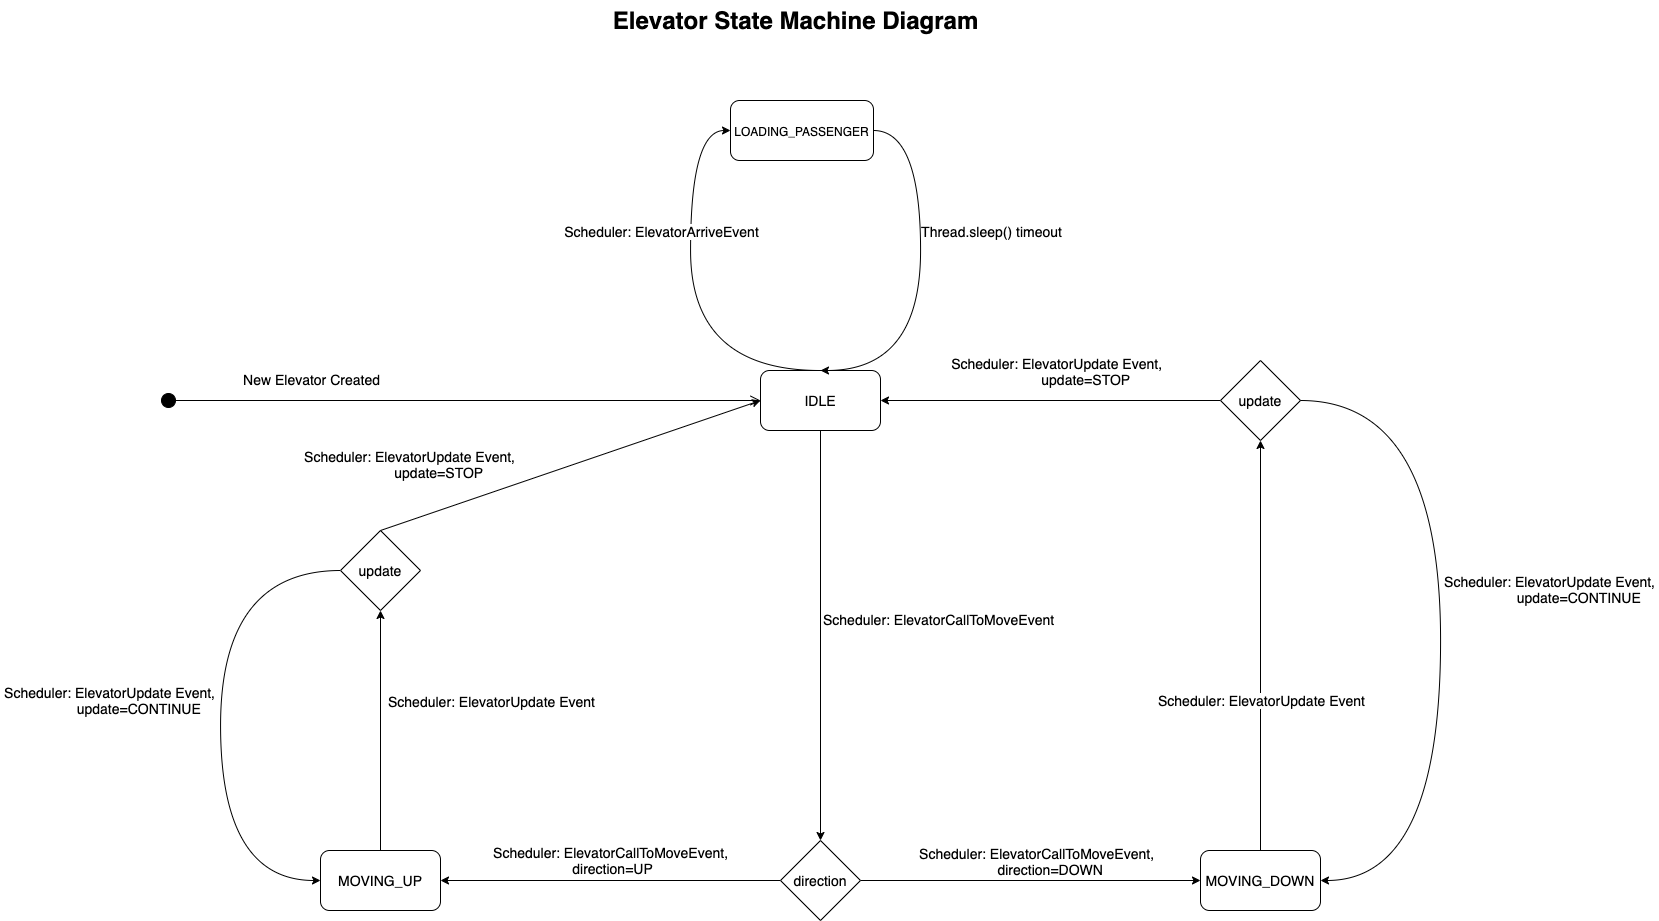

The diagram above was exported from draw.io. Its source (the exported page's mxGraphModel, read from the mxfile embedded in the PNG):
<mxGraphModel dx="1825" dy="1207" grid="1" gridSize="10" guides="1" tooltips="1" connect="1" arrows="1" fold="1" page="1" pageScale="1.5" pageWidth="1169" pageHeight="826" background="none" math="0" shadow="0">
  <root>
    <mxCell id="0" style=";html=1;" />
    <mxCell id="1" style=";html=1;" parent="0" />
    <mxCell id="10b056a9c633e61c-30" value="Elevator State Machine Diagram" style="text;strokeColor=none;fillColor=none;html=1;fontSize=24;fontStyle=1;verticalAlign=middle;align=center;" parent="1" vertex="1">
      <mxGeometry x="80" y="40" width="1590" height="40" as="geometry" />
    </mxCell>
    <mxCell id="6EJC1zSlgxg4HjgMPHDt-7" value="Scheduler: ElevatorCallToMoveEvent&amp;nbsp;" style="edgeStyle=orthogonalEdgeStyle;rounded=0;orthogonalLoop=1;jettySize=auto;html=1;exitX=0.5;exitY=1;exitDx=0;exitDy=0;fontSize=14;" edge="1" parent="1" source="6EJC1zSlgxg4HjgMPHDt-3" target="6EJC1zSlgxg4HjgMPHDt-8">
      <mxGeometry x="-0.0732" y="120" relative="1" as="geometry">
        <mxPoint x="887" y="610" as="targetPoint" />
        <mxPoint as="offset" />
      </mxGeometry>
    </mxCell>
    <mxCell id="6EJC1zSlgxg4HjgMPHDt-37" style="edgeStyle=orthogonalEdgeStyle;curved=1;rounded=0;orthogonalLoop=1;jettySize=auto;html=1;exitX=0.5;exitY=0;exitDx=0;exitDy=0;entryX=0;entryY=0.5;entryDx=0;entryDy=0;fontSize=14;" edge="1" parent="1" source="6EJC1zSlgxg4HjgMPHDt-3" target="6EJC1zSlgxg4HjgMPHDt-19">
      <mxGeometry relative="1" as="geometry">
        <Array as="points">
          <mxPoint x="770" y="410" />
          <mxPoint x="770" y="170" />
        </Array>
      </mxGeometry>
    </mxCell>
    <mxCell id="6EJC1zSlgxg4HjgMPHDt-38" value="Scheduler: ElevatorArriveEvent" style="edgeLabel;html=1;align=center;verticalAlign=middle;resizable=0;points=[];fontSize=14;" vertex="1" connectable="0" parent="6EJC1zSlgxg4HjgMPHDt-37">
      <mxGeometry x="0.3415" relative="1" as="geometry">
        <mxPoint x="-30" y="5" as="offset" />
      </mxGeometry>
    </mxCell>
    <mxCell id="6EJC1zSlgxg4HjgMPHDt-3" value="IDLE" style="rounded=1;whiteSpace=wrap;html=1;fontSize=14;" vertex="1" parent="1">
      <mxGeometry x="840" y="410" width="120" height="60" as="geometry" />
    </mxCell>
    <mxCell id="6EJC1zSlgxg4HjgMPHDt-17" style="rounded=0;orthogonalLoop=1;jettySize=auto;html=1;exitX=0.5;exitY=0;exitDx=0;exitDy=0;entryX=0.5;entryY=1;entryDx=0;entryDy=0;fontSize=14;" edge="1" parent="1" source="6EJC1zSlgxg4HjgMPHDt-4" target="6EJC1zSlgxg4HjgMPHDt-27">
      <mxGeometry relative="1" as="geometry" />
    </mxCell>
    <mxCell id="6EJC1zSlgxg4HjgMPHDt-31" value="&lt;span style=&quot;color: rgba(0 , 0 , 0 , 0) ; font-family: monospace ; font-size: 0px ; background-color: rgb(248 , 249 , 250)&quot;&gt;%3CmxGraphModel%3E%3Croot%3E%3CmxCell%20id%3D%220%22%2F%3E%3CmxCell%20id%3D%221%22%20parent%3D%220%22%2F%3E%3CmxCell%20id%3D%222%22%20value%3D%22Scheduler%3A%20ElevatorUpdate%20Event%22%20style%3D%22edgeLabel%3Bhtml%3D1%3Balign%3Dcenter%3BverticalAlign%3Dmiddle%3Bresizable%3D0%3Bpoints%3D%5B%5D%3BfontSize%3D14%3B%22%20vertex%3D%221%22%20connectable%3D%220%22%20parent%3D%221%22%3E%3CmxGeometry%20x%3D%221399%22%20y%3D%22685%22%20as%3D%22geometry%22%2F%3E%3C%2FmxCell%3E%3C%2Froot%3E%3C%2FmxGraphModel%3E&lt;/span&gt;&lt;span style=&quot;color: rgba(0 , 0 , 0 , 0) ; font-family: monospace ; font-size: 0px ; background-color: rgb(248 , 249 , 250)&quot;&gt;%3CmxGraphModel%3E%3Croot%3E%3CmxCell%20id%3D%220%22%2F%3E%3CmxCell%20id%3D%221%22%20parent%3D%220%22%2F%3E%3CmxCell%20id%3D%222%22%20value%3D%22Scheduler%3A%20ElevatorUpdate%20Event%22%20style%3D%22edgeLabel%3Bhtml%3D1%3Balign%3Dcenter%3BverticalAlign%3Dmiddle%3Bresizable%3D0%3Bpoints%3D%5B%5D%3BfontSize%3D14%3B%22%20vertex%3D%221%22%20connectable%3D%220%22%20parent%3D%221%22%3E%3CmxGeometry%20x%3D%221399%22%20y%3D%22685%22%20as%3D%22geometry%22%2F%3E%3C%2FmxCell%3E%3C%2Froot%3E%3C%2FmxGraphModel%3E&lt;/span&gt;" style="edgeLabel;html=1;align=center;verticalAlign=middle;resizable=0;points=[];fontSize=14;" vertex="1" connectable="0" parent="6EJC1zSlgxg4HjgMPHDt-17">
      <mxGeometry x="0.3538" relative="1" as="geometry">
        <mxPoint as="offset" />
      </mxGeometry>
    </mxCell>
    <mxCell id="6EJC1zSlgxg4HjgMPHDt-32" value="Scheduler: ElevatorUpdate Event" style="edgeLabel;html=1;align=center;verticalAlign=middle;resizable=0;points=[];fontSize=14;" vertex="1" connectable="0" parent="6EJC1zSlgxg4HjgMPHDt-17">
      <mxGeometry relative="1" as="geometry">
        <mxPoint x="110" y="-30" as="offset" />
      </mxGeometry>
    </mxCell>
    <mxCell id="6EJC1zSlgxg4HjgMPHDt-4" value="MOVING_UP" style="rounded=1;whiteSpace=wrap;html=1;fontSize=14;" vertex="1" parent="1">
      <mxGeometry x="400" y="890" width="120" height="60" as="geometry" />
    </mxCell>
    <mxCell id="6EJC1zSlgxg4HjgMPHDt-15" style="edgeStyle=orthogonalEdgeStyle;curved=1;rounded=0;orthogonalLoop=1;jettySize=auto;html=1;exitX=0;exitY=0.5;exitDx=0;exitDy=0;entryX=1;entryY=0.5;entryDx=0;entryDy=0;fontSize=14;" edge="1" parent="1" source="6EJC1zSlgxg4HjgMPHDt-22" target="6EJC1zSlgxg4HjgMPHDt-3">
      <mxGeometry relative="1" as="geometry" />
    </mxCell>
    <mxCell id="6EJC1zSlgxg4HjgMPHDt-16" value="&lt;span style=&quot;color: rgb(0 , 0 , 0) ; font-family: &amp;#34;helvetica&amp;#34; ; font-size: 14px ; font-style: normal ; font-weight: 400 ; letter-spacing: normal ; text-align: center ; text-indent: 0px ; text-transform: none ; word-spacing: 0px ; background-color: rgb(255 , 255 , 255) ; display: inline ; float: none&quot;&gt;Scheduler: ElevatorUpdate Event,&lt;span&gt;&amp;nbsp;&lt;/span&gt;&lt;/span&gt;&lt;br style=&quot;color: rgb(0 , 0 , 0) ; font-family: &amp;#34;helvetica&amp;#34; ; font-size: 14px ; font-style: normal ; font-weight: 400 ; letter-spacing: normal ; text-align: center ; text-indent: 0px ; text-transform: none ; word-spacing: 0px&quot;&gt;&lt;span style=&quot;color: rgb(0 , 0 , 0) ; font-family: &amp;#34;helvetica&amp;#34; ; font-size: 14px ; font-style: normal ; font-weight: 400 ; letter-spacing: normal ; text-align: center ; text-indent: 0px ; text-transform: none ; word-spacing: 0px ; background-color: rgb(255 , 255 , 255) ; display: inline ; float: none&quot;&gt;&amp;nbsp; &amp;nbsp; &amp;nbsp; &amp;nbsp; &amp;nbsp; &amp;nbsp; &amp;nbsp; update=STOP&lt;/span&gt;" style="edgeLabel;html=1;align=center;verticalAlign=middle;resizable=0;points=[];fontSize=14;" vertex="1" connectable="0" parent="6EJC1zSlgxg4HjgMPHDt-15">
      <mxGeometry x="0.2333" y="16" relative="1" as="geometry">
        <mxPoint x="47" y="-46" as="offset" />
      </mxGeometry>
    </mxCell>
    <mxCell id="6EJC1zSlgxg4HjgMPHDt-23" style="rounded=0;orthogonalLoop=1;jettySize=auto;html=1;exitX=0.5;exitY=0;exitDx=0;exitDy=0;entryX=0.5;entryY=1;entryDx=0;entryDy=0;fontSize=14;" edge="1" parent="1" source="6EJC1zSlgxg4HjgMPHDt-5" target="6EJC1zSlgxg4HjgMPHDt-22">
      <mxGeometry relative="1" as="geometry" />
    </mxCell>
    <mxCell id="6EJC1zSlgxg4HjgMPHDt-25" value="Scheduler: ElevatorUpdate Event" style="edgeLabel;html=1;align=center;verticalAlign=middle;resizable=0;points=[];fontSize=14;" vertex="1" connectable="0" parent="6EJC1zSlgxg4HjgMPHDt-23">
      <mxGeometry y="1" relative="1" as="geometry">
        <mxPoint x="1" y="55" as="offset" />
      </mxGeometry>
    </mxCell>
    <mxCell id="6EJC1zSlgxg4HjgMPHDt-5" value="MOVING_DOWN" style="rounded=1;whiteSpace=wrap;html=1;fontSize=14;" vertex="1" parent="1">
      <mxGeometry x="1280" y="890" width="120" height="60" as="geometry" />
    </mxCell>
    <mxCell id="6EJC1zSlgxg4HjgMPHDt-6" value="New Elevator Created" style="html=1;verticalAlign=bottom;startArrow=circle;startFill=1;endArrow=open;startSize=6;endSize=8;fontSize=14;entryX=0;entryY=0.5;entryDx=0;entryDy=0;" edge="1" parent="1" target="6EJC1zSlgxg4HjgMPHDt-3">
      <mxGeometry x="-0.5" y="10" width="80" relative="1" as="geometry">
        <mxPoint x="240" y="440" as="sourcePoint" />
        <mxPoint x="730" y="440" as="targetPoint" />
        <mxPoint as="offset" />
      </mxGeometry>
    </mxCell>
    <mxCell id="6EJC1zSlgxg4HjgMPHDt-9" value="&lt;span style=&quot;color: rgb(0 , 0 , 0) ; font-family: &amp;#34;helvetica&amp;#34; ; font-size: 14px ; font-style: normal ; font-weight: 400 ; letter-spacing: normal ; text-align: center ; text-indent: 0px ; text-transform: none ; word-spacing: 0px ; background-color: rgb(255 , 255 , 255) ; display: inline ; float: none&quot;&gt;Scheduler: ElevatorCallToMoveEvent, &lt;br&gt;direction=UP&lt;/span&gt;" style="edgeStyle=orthogonalEdgeStyle;rounded=0;orthogonalLoop=1;jettySize=auto;html=1;exitX=0;exitY=0.5;exitDx=0;exitDy=0;entryX=1;entryY=0.5;entryDx=0;entryDy=0;fontSize=14;" edge="1" parent="1" source="6EJC1zSlgxg4HjgMPHDt-8" target="6EJC1zSlgxg4HjgMPHDt-4">
      <mxGeometry x="-0.0084" y="-20" relative="1" as="geometry">
        <mxPoint as="offset" />
      </mxGeometry>
    </mxCell>
    <mxCell id="6EJC1zSlgxg4HjgMPHDt-11" style="edgeStyle=orthogonalEdgeStyle;rounded=0;orthogonalLoop=1;jettySize=auto;html=1;exitX=1;exitY=0.5;exitDx=0;exitDy=0;entryX=0;entryY=0.5;entryDx=0;entryDy=0;fontSize=14;" edge="1" parent="1" source="6EJC1zSlgxg4HjgMPHDt-8" target="6EJC1zSlgxg4HjgMPHDt-5">
      <mxGeometry relative="1" as="geometry" />
    </mxCell>
    <mxCell id="6EJC1zSlgxg4HjgMPHDt-12" value="Scheduler: ElevatorCallToMoveEvent, &lt;br&gt;&amp;nbsp; &amp;nbsp; &amp;nbsp; direction=DOWN" style="edgeLabel;html=1;align=center;verticalAlign=middle;resizable=0;points=[];fontSize=14;" vertex="1" connectable="0" parent="6EJC1zSlgxg4HjgMPHDt-11">
      <mxGeometry x="-0.2521" y="2" relative="1" as="geometry">
        <mxPoint x="51" y="-18" as="offset" />
      </mxGeometry>
    </mxCell>
    <mxCell id="6EJC1zSlgxg4HjgMPHDt-8" value="direction" style="rhombus;whiteSpace=wrap;html=1;fontSize=14;" vertex="1" parent="1">
      <mxGeometry x="860" y="880" width="80" height="80" as="geometry" />
    </mxCell>
    <mxCell id="6EJC1zSlgxg4HjgMPHDt-36" style="edgeStyle=orthogonalEdgeStyle;rounded=0;orthogonalLoop=1;jettySize=auto;html=1;exitX=1;exitY=0.5;exitDx=0;exitDy=0;entryX=0.5;entryY=0;entryDx=0;entryDy=0;fontSize=14;curved=1;" edge="1" parent="1" source="6EJC1zSlgxg4HjgMPHDt-19" target="6EJC1zSlgxg4HjgMPHDt-3">
      <mxGeometry relative="1" as="geometry">
        <Array as="points">
          <mxPoint x="1000" y="170" />
          <mxPoint x="1000" y="410" />
        </Array>
      </mxGeometry>
    </mxCell>
    <mxCell id="6EJC1zSlgxg4HjgMPHDt-39" value="Thread.sleep() timeout" style="edgeLabel;html=1;align=center;verticalAlign=middle;resizable=0;points=[];fontSize=14;" vertex="1" connectable="0" parent="6EJC1zSlgxg4HjgMPHDt-36">
      <mxGeometry x="-0.3282" y="1" relative="1" as="geometry">
        <mxPoint x="69" y="17" as="offset" />
      </mxGeometry>
    </mxCell>
    <mxCell id="6EJC1zSlgxg4HjgMPHDt-19" value="&lt;font style=&quot;font-size: 12px&quot;&gt;LOADING_PASSENGER&lt;/font&gt;" style="rounded=1;whiteSpace=wrap;html=1;fontSize=14;" vertex="1" parent="1">
      <mxGeometry x="810" y="140" width="143" height="60" as="geometry" />
    </mxCell>
    <mxCell id="6EJC1zSlgxg4HjgMPHDt-24" style="edgeStyle=orthogonalEdgeStyle;curved=1;rounded=0;orthogonalLoop=1;jettySize=auto;html=1;exitX=1;exitY=0.5;exitDx=0;exitDy=0;entryX=1;entryY=0.5;entryDx=0;entryDy=0;fontSize=14;" edge="1" parent="1" source="6EJC1zSlgxg4HjgMPHDt-22" target="6EJC1zSlgxg4HjgMPHDt-5">
      <mxGeometry relative="1" as="geometry">
        <Array as="points">
          <mxPoint x="1520" y="440" />
          <mxPoint x="1520" y="920" />
        </Array>
      </mxGeometry>
    </mxCell>
    <mxCell id="6EJC1zSlgxg4HjgMPHDt-26" value="Scheduler: ElevatorUpdate Event, &lt;br&gt;&amp;nbsp; &amp;nbsp; &amp;nbsp; &amp;nbsp; &amp;nbsp; &amp;nbsp; &amp;nbsp; update=CONTINUE" style="edgeLabel;html=1;align=center;verticalAlign=middle;resizable=0;points=[];fontSize=14;" vertex="1" connectable="0" parent="6EJC1zSlgxg4HjgMPHDt-24">
      <mxGeometry x="-0.0952" y="-1" relative="1" as="geometry">
        <mxPoint x="111" y="-6" as="offset" />
      </mxGeometry>
    </mxCell>
    <mxCell id="6EJC1zSlgxg4HjgMPHDt-22" value="update" style="rhombus;whiteSpace=wrap;html=1;fontSize=14;" vertex="1" parent="1">
      <mxGeometry x="1300" y="400" width="80" height="80" as="geometry" />
    </mxCell>
    <mxCell id="6EJC1zSlgxg4HjgMPHDt-29" style="edgeStyle=orthogonalEdgeStyle;rounded=0;orthogonalLoop=1;jettySize=auto;html=1;exitX=0;exitY=0.5;exitDx=0;exitDy=0;entryX=0;entryY=0.5;entryDx=0;entryDy=0;fontSize=14;curved=1;" edge="1" parent="1" source="6EJC1zSlgxg4HjgMPHDt-27" target="6EJC1zSlgxg4HjgMPHDt-4">
      <mxGeometry relative="1" as="geometry">
        <Array as="points">
          <mxPoint x="300" y="610" />
          <mxPoint x="300" y="920" />
        </Array>
      </mxGeometry>
    </mxCell>
    <mxCell id="6EJC1zSlgxg4HjgMPHDt-33" value="&lt;span style=&quot;color: rgba(0 , 0 , 0 , 0) ; font-family: monospace ; font-size: 0px ; background-color: rgb(248 , 249 , 250)&quot;&gt;%3CmxGraphModel%3E%3Croot%3E%3CmxCell%20id%3D%220%22%2F%3E%3CmxCell%20id%3D%221%22%20parent%3D%220%22%2F%3E%3CmxCell%20id%3D%222%22%20value%3D%22Scheduler%3A%20ElevatorUpdate%20Event%2C%20%26lt%3Bbr%26gt%3B%26amp%3Bnbsp%3B%20%26amp%3Bnbsp%3B%20%26amp%3Bnbsp%3B%20%26amp%3Bnbsp%3B%20%26amp%3Bnbsp%3B%20%26amp%3Bnbsp%3B%20%26amp%3Bnbsp%3B%20update%3DCONTINUE%22%20style%3D%22edgeLabel%3Bhtml%3D1%3Balign%3Dcenter%3BverticalAlign%3Dmiddle%3Bresizable%3D0%3Bpoints%3D%5B%5D%3BfontSize%3D14%3B%22%20vertex%3D%221%22%20connectable%3D%220%22%20parent%3D%221%22%3E%3CmxGeometry%20x%3D%221580%22%20y%3D%22560%22%20as%3D%22geometry%22%2F%3E%3C%2FmxCell%3E%3C%2Froot%3E%3C%2FmxGraphModel%3E&lt;/span&gt;" style="edgeLabel;html=1;align=center;verticalAlign=middle;resizable=0;points=[];fontSize=14;" vertex="1" connectable="0" parent="6EJC1zSlgxg4HjgMPHDt-29">
      <mxGeometry x="-0.1509" y="5" relative="1" as="geometry">
        <mxPoint as="offset" />
      </mxGeometry>
    </mxCell>
    <mxCell id="6EJC1zSlgxg4HjgMPHDt-35" value="Scheduler: ElevatorUpdate Event,&amp;nbsp;&lt;br&gt;&amp;nbsp; &amp;nbsp; &amp;nbsp; &amp;nbsp; &amp;nbsp; &amp;nbsp; &amp;nbsp; update=CONTINUE" style="edgeLabel;html=1;align=center;verticalAlign=middle;resizable=0;points=[];fontSize=14;" vertex="1" connectable="0" parent="6EJC1zSlgxg4HjgMPHDt-29">
      <mxGeometry x="0.0189" y="-4" relative="1" as="geometry">
        <mxPoint x="-106" y="-20" as="offset" />
      </mxGeometry>
    </mxCell>
    <mxCell id="6EJC1zSlgxg4HjgMPHDt-27" value="update" style="rhombus;whiteSpace=wrap;html=1;fontSize=14;" vertex="1" parent="1">
      <mxGeometry x="420" y="570" width="80" height="80" as="geometry" />
    </mxCell>
    <mxCell id="6EJC1zSlgxg4HjgMPHDt-28" style="rounded=0;orthogonalLoop=1;jettySize=auto;html=1;exitX=0.5;exitY=0;exitDx=0;exitDy=0;entryX=0;entryY=0.5;entryDx=0;entryDy=0;fontSize=14;" edge="1" parent="1" source="6EJC1zSlgxg4HjgMPHDt-27" target="6EJC1zSlgxg4HjgMPHDt-3">
      <mxGeometry relative="1" as="geometry" />
    </mxCell>
    <mxCell id="6EJC1zSlgxg4HjgMPHDt-30" value="&lt;span style=&quot;font-family: &amp;#34;helvetica&amp;#34;&quot;&gt;Scheduler: ElevatorUpdate Event,&amp;nbsp;&lt;/span&gt;&lt;br style=&quot;font-family: &amp;#34;helvetica&amp;#34;&quot;&gt;&lt;span style=&quot;font-family: &amp;#34;helvetica&amp;#34;&quot;&gt;&amp;nbsp; &amp;nbsp; &amp;nbsp; &amp;nbsp; &amp;nbsp; &amp;nbsp; &amp;nbsp; update=STOP&lt;/span&gt;" style="edgeLabel;html=1;align=center;verticalAlign=middle;resizable=0;points=[];fontSize=14;" vertex="1" connectable="0" parent="6EJC1zSlgxg4HjgMPHDt-28">
      <mxGeometry x="-0.1805" y="2" relative="1" as="geometry">
        <mxPoint x="-124.47" y="-11.700000000000003" as="offset" />
      </mxGeometry>
    </mxCell>
  </root>
</mxGraphModel>